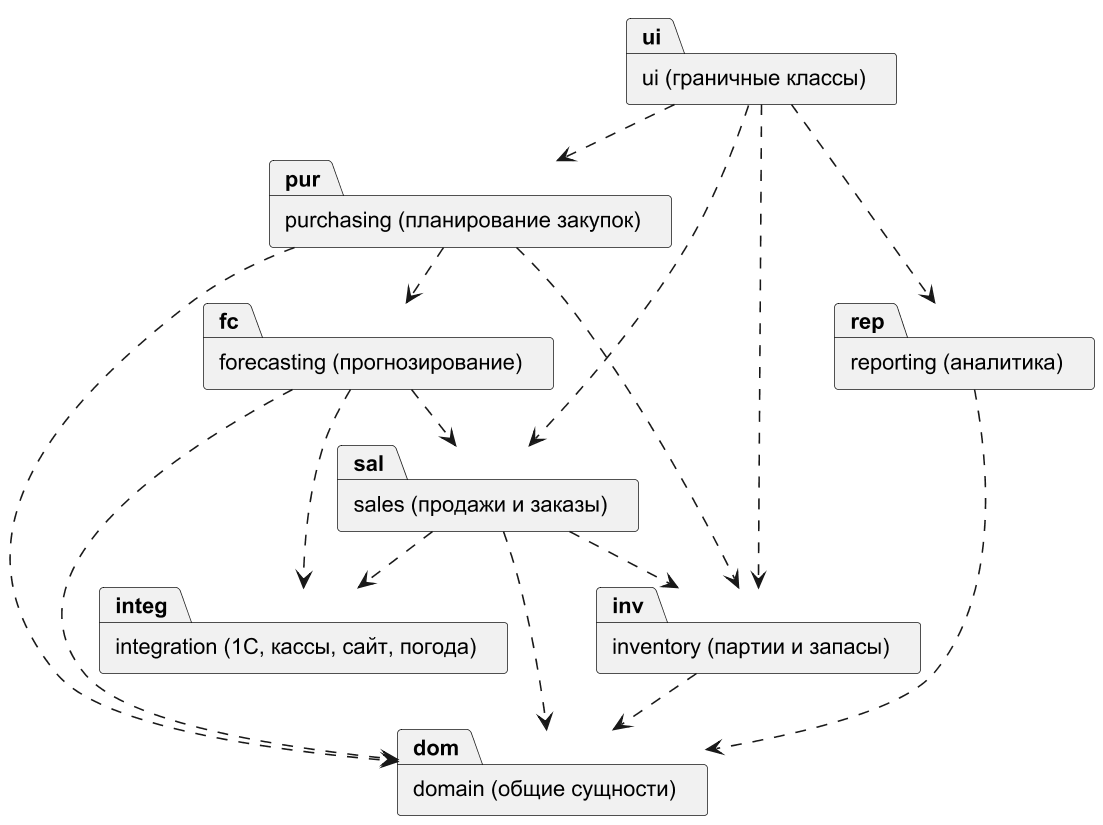

The diagram above was rendered by PlantUML. Its source (embedded in the PNG):
@startuml
!pragma layout smetana
skinparam dpi 150
skinparam defaultFontName Arial
skinparam shadowing false
skinparam monochrome true
package "ui (граничные классы)" as ui
package "purchasing (планирование закупок)" as pur
package "inventory (партии и запасы)" as inv
package "sales (продажи и заказы)" as sal
package "forecasting (прогнозирование)" as fc
package "integration (1С, кассы, сайт, погода)" as integ
package "reporting (аналитика)" as rep
package "domain (общие сущности)" as dom
ui ..> pur
ui ..> inv
ui ..> sal
ui ..> rep
pur ..> fc
pur ..> inv
sal ..> inv
fc ..> sal
sal ..> integ
fc ..> integ
pur ..> dom
inv ..> dom
sal ..> dom
fc ..> dom
rep ..> dom
@enduml